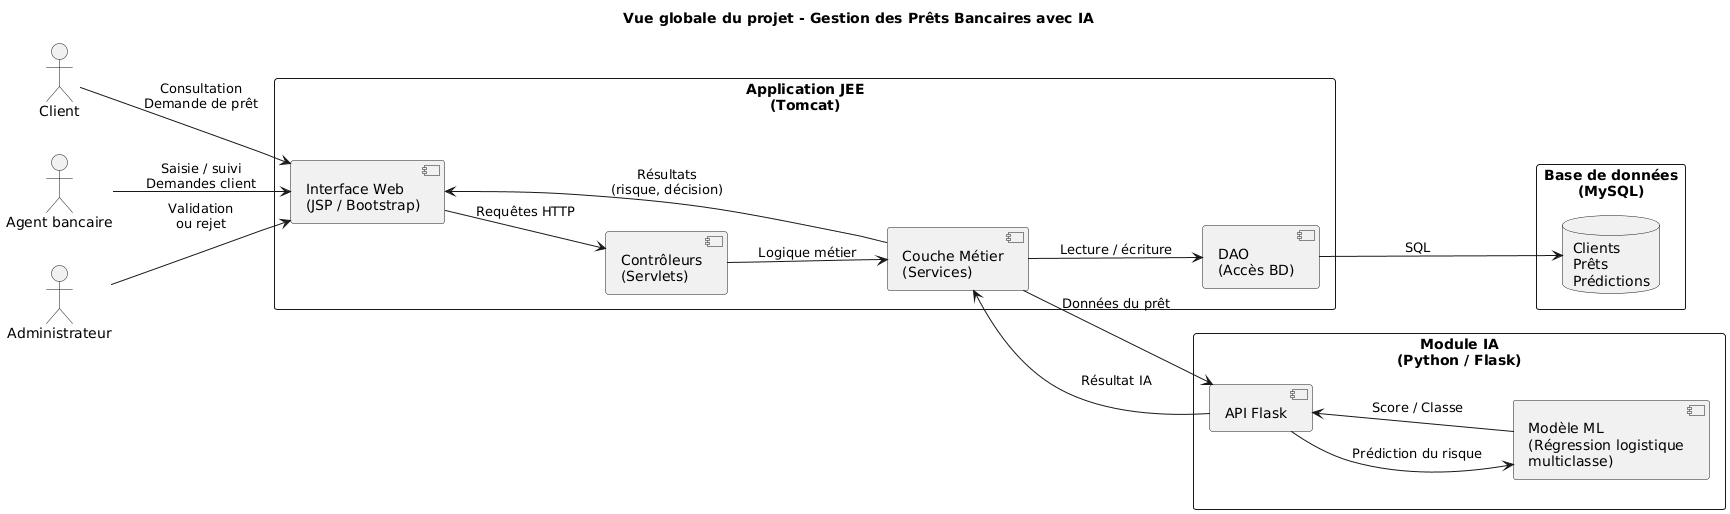

The diagram above was rendered by PlantUML. Its source (embedded in the PNG):
@startuml
title Vue globale du projet - Gestion des Prêts Bancaires avec IA

left to right direction
skinparam packageStyle rectangle
skinparam shadowing false

actor "Client" as Client
actor "Agent bancaire" as Agent
actor "Administrateur" as Admin

package "Application JEE\n(Tomcat)" {

  component "Interface Web\n(JSP / Bootstrap)" as JSP
  component "Contrôleurs\n(Servlets)" as Servlet
  component "Couche Métier\n(Services)" as Service
  component "DAO\n(Accès BD)" as DAO
}

package "Base de données\n(MySQL)" {
  database "Clients\nPrêts\nPrédictions" as DB
}

package "Module IA\n(Python / Flask)" {
  component "API Flask" as Flask
  component "Modèle ML\n(Régression logistique\nmulticlasse)" as ML
}

Client --> JSP : Consultation\nDemande de prêt
Agent --> JSP : Saisie / suivi\nDemandes client
Admin --> JSP : Validation\nou rejet

JSP --> Servlet : Requêtes HTTP
Servlet --> Service : Logique métier
Service --> DAO : Lecture / écriture
DAO --> DB : SQL

Service --> Flask : Données du prêt
Flask --> ML : Prédiction du risque
ML --> Flask : Score / Classe
Flask --> Service : Résultat IA

Service --> JSP : Résultats\n(risque, décision)
@enduml